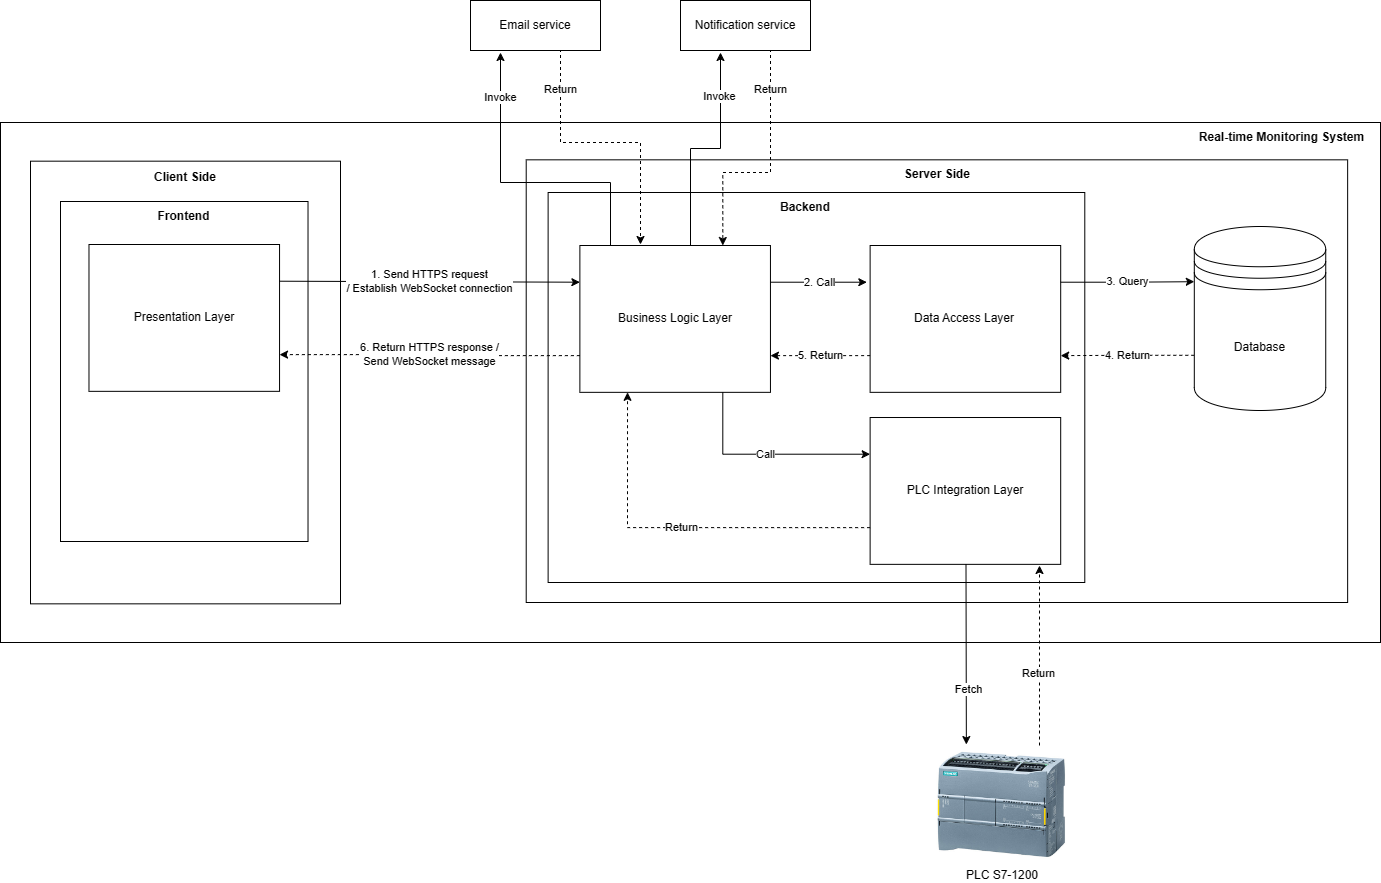

The diagram above was exported from draw.io. Its source (the exported page's mxGraphModel, read from the mxfile embedded in the PNG):
<mxGraphModel dx="1934" dy="794" grid="1" gridSize="10" guides="1" tooltips="1" connect="1" arrows="1" fold="1" page="1" pageScale="1" pageWidth="850" pageHeight="1100" math="0" shadow="0">
  <root>
    <mxCell id="0" />
    <mxCell id="1" parent="0" />
    <mxCell id="ue6JzY_-lCzW6dUpTYyJ-3" value="" style="group" parent="1" connectable="0" vertex="1">
      <mxGeometry x="-80" y="280" width="1380" height="560" as="geometry" />
    </mxCell>
    <mxCell id="ue6JzY_-lCzW6dUpTYyJ-1" value="" style="rounded=0;whiteSpace=wrap;html=1;" parent="ue6JzY_-lCzW6dUpTYyJ-3" vertex="1">
      <mxGeometry y="40" width="1380" height="520" as="geometry" />
    </mxCell>
    <mxCell id="ue6JzY_-lCzW6dUpTYyJ-2" value="Real-time Monitoring System" style="text;html=1;align=center;verticalAlign=middle;whiteSpace=wrap;rounded=0;fontStyle=1" parent="ue6JzY_-lCzW6dUpTYyJ-3" vertex="1">
      <mxGeometry x="1182.857142857143" y="40" width="197.14285714285717" height="30" as="geometry" />
    </mxCell>
    <mxCell id="ue6JzY_-lCzW6dUpTYyJ-4" value="" style="rounded=0;whiteSpace=wrap;html=1;" parent="ue6JzY_-lCzW6dUpTYyJ-3" vertex="1">
      <mxGeometry x="30" y="78.67" width="310" height="442.67" as="geometry" />
    </mxCell>
    <mxCell id="ue6JzY_-lCzW6dUpTYyJ-12" value="" style="group" parent="ue6JzY_-lCzW6dUpTYyJ-3" connectable="0" vertex="1">
      <mxGeometry x="59.999047619047616" y="119" width="247.52380952380952" height="340" as="geometry" />
    </mxCell>
    <mxCell id="ue6JzY_-lCzW6dUpTYyJ-13" value="" style="rounded=0;whiteSpace=wrap;html=1;" parent="ue6JzY_-lCzW6dUpTYyJ-12" vertex="1">
      <mxGeometry width="247.52380952380952" height="340" as="geometry" />
    </mxCell>
    <mxCell id="ue6JzY_-lCzW6dUpTYyJ-14" value="&lt;b&gt;Frontend&lt;/b&gt;" style="text;html=1;align=center;verticalAlign=middle;whiteSpace=wrap;rounded=0;" parent="ue6JzY_-lCzW6dUpTYyJ-12" vertex="1">
      <mxGeometry x="72.29666666666668" width="102.9304761904762" height="30" as="geometry" />
    </mxCell>
    <mxCell id="ue6JzY_-lCzW6dUpTYyJ-16" value="" style="group" parent="ue6JzY_-lCzW6dUpTYyJ-12" connectable="0" vertex="1">
      <mxGeometry x="28.476190476190478" y="22.995200000000004" width="190.57142857142858" height="166.84480000000002" as="geometry" />
    </mxCell>
    <mxCell id="ue6JzY_-lCzW6dUpTYyJ-19" value="" style="group" parent="ue6JzY_-lCzW6dUpTYyJ-16" connectable="0" vertex="1">
      <mxGeometry width="190.57142857142858" height="166.84480000000002" as="geometry" />
    </mxCell>
    <mxCell id="ue6JzY_-lCzW6dUpTYyJ-17" value="" style="rounded=0;whiteSpace=wrap;html=1;" parent="ue6JzY_-lCzW6dUpTYyJ-19" vertex="1">
      <mxGeometry y="20" width="190.57142857142858" height="146.84" as="geometry" />
    </mxCell>
    <mxCell id="ue6JzY_-lCzW6dUpTYyJ-18" value="&lt;span style=&quot;font-weight: normal;&quot;&gt;Presentation Layer&lt;/span&gt;" style="text;html=1;align=center;verticalAlign=middle;whiteSpace=wrap;rounded=0;fontStyle=1" parent="ue6JzY_-lCzW6dUpTYyJ-19" vertex="1">
      <mxGeometry x="26.28571428571429" y="84.2948224" width="138" height="18.2449696" as="geometry" />
    </mxCell>
    <mxCell id="ue6JzY_-lCzW6dUpTYyJ-5" value="&lt;b&gt;Client Side&lt;/b&gt;" style="text;html=1;align=center;verticalAlign=middle;whiteSpace=wrap;rounded=0;" parent="ue6JzY_-lCzW6dUpTYyJ-3" vertex="1">
      <mxGeometry x="142.11238095238093" y="79.99999999999999" width="85.76809523809526" height="30" as="geometry" />
    </mxCell>
    <mxCell id="ue6JzY_-lCzW6dUpTYyJ-7" value="" style="rounded=0;whiteSpace=wrap;html=1;" parent="ue6JzY_-lCzW6dUpTYyJ-3" vertex="1">
      <mxGeometry x="525.7142857142858" y="77.33" width="821.4285714285714" height="442.67" as="geometry" />
    </mxCell>
    <mxCell id="ue6JzY_-lCzW6dUpTYyJ-11" value="Server Side" style="text;html=1;align=center;verticalAlign=middle;whiteSpace=wrap;rounded=0;fontStyle=1" parent="ue6JzY_-lCzW6dUpTYyJ-3" vertex="1">
      <mxGeometry x="893.5390476190478" y="77.32999999999998" width="85.76809523809526" height="30" as="geometry" />
    </mxCell>
    <mxCell id="ue6JzY_-lCzW6dUpTYyJ-26" value="" style="rounded=0;whiteSpace=wrap;html=1;" parent="ue6JzY_-lCzW6dUpTYyJ-3" vertex="1">
      <mxGeometry x="547.6190476190476" y="110" width="536.6666666666666" height="390" as="geometry" />
    </mxCell>
    <mxCell id="ue6JzY_-lCzW6dUpTYyJ-27" value="&lt;b&gt;Backend&lt;/b&gt;" style="text;html=1;align=center;verticalAlign=middle;whiteSpace=wrap;rounded=0;" parent="ue6JzY_-lCzW6dUpTYyJ-3" vertex="1">
      <mxGeometry x="697.9710487155805" y="110" width="214.06725485584818" height="30.232106672727266" as="geometry" />
    </mxCell>
    <mxCell id="ue6JzY_-lCzW6dUpTYyJ-99" value="4. Return" style="edgeStyle=orthogonalEdgeStyle;rounded=0;orthogonalLoop=1;jettySize=auto;html=1;exitX=0;exitY=0.7;exitDx=0;exitDy=0;entryX=1;entryY=0.75;entryDx=0;entryDy=0;dashed=1;" parent="ue6JzY_-lCzW6dUpTYyJ-3" source="ue6JzY_-lCzW6dUpTYyJ-44" target="ue6JzY_-lCzW6dUpTYyJ-91" edge="1">
      <mxGeometry relative="1" as="geometry" />
    </mxCell>
    <mxCell id="ue6JzY_-lCzW6dUpTYyJ-44" value="Database" style="shape=datastore;whiteSpace=wrap;html=1;" parent="ue6JzY_-lCzW6dUpTYyJ-3" vertex="1">
      <mxGeometry x="1193.8095238095239" y="144" width="131.42857142857144" height="184" as="geometry" />
    </mxCell>
    <mxCell id="ue6JzY_-lCzW6dUpTYyJ-48" value="" style="group" parent="ue6JzY_-lCzW6dUpTYyJ-3" connectable="0" vertex="1">
      <mxGeometry x="619.9047619047619" y="234.37" width="168.66666666666666" height="122.68" as="geometry" />
    </mxCell>
    <mxCell id="ue6JzY_-lCzW6dUpTYyJ-52" value="" style="group" parent="ue6JzY_-lCzW6dUpTYyJ-3" connectable="0" vertex="1">
      <mxGeometry x="594.7142857142857" y="234.37" width="190.57142857142858" height="122.68" as="geometry" />
    </mxCell>
    <mxCell id="ue6JzY_-lCzW6dUpTYyJ-60" value="" style="group" parent="ue6JzY_-lCzW6dUpTYyJ-3" connectable="0" vertex="1">
      <mxGeometry x="843.3333333333334" y="182.32999999999998" width="190.57142857142858" height="122.68" as="geometry" />
    </mxCell>
    <mxCell id="ue6JzY_-lCzW6dUpTYyJ-61" value="" style="group" parent="ue6JzY_-lCzW6dUpTYyJ-60" connectable="0" vertex="1">
      <mxGeometry width="190.57142857142858" height="122.68" as="geometry" />
    </mxCell>
    <mxCell id="ue6JzY_-lCzW6dUpTYyJ-75" value="" style="group" parent="ue6JzY_-lCzW6dUpTYyJ-3" connectable="0" vertex="1">
      <mxGeometry x="869.6190476190477" y="305.00520000000006" width="190.57142857142858" height="166.84480000000002" as="geometry" />
    </mxCell>
    <mxCell id="ue6JzY_-lCzW6dUpTYyJ-76" value="" style="group" parent="ue6JzY_-lCzW6dUpTYyJ-75" connectable="0" vertex="1">
      <mxGeometry width="190.57142857142858" height="166.84480000000002" as="geometry" />
    </mxCell>
    <mxCell id="ue6JzY_-lCzW6dUpTYyJ-77" value="" style="rounded=0;whiteSpace=wrap;html=1;" parent="ue6JzY_-lCzW6dUpTYyJ-76" vertex="1">
      <mxGeometry y="30" width="190.57142857142858" height="146.84" as="geometry" />
    </mxCell>
    <mxCell id="ue6JzY_-lCzW6dUpTYyJ-78" value="&lt;span style=&quot;font-weight: 400;&quot;&gt;PLC Integration Layer&lt;/span&gt;" style="text;html=1;align=center;verticalAlign=middle;whiteSpace=wrap;rounded=0;fontStyle=1" parent="ue6JzY_-lCzW6dUpTYyJ-76" vertex="1">
      <mxGeometry x="26.28571428571429" y="94.2948224" width="138" height="18.2449696" as="geometry" />
    </mxCell>
    <mxCell id="ue6JzY_-lCzW6dUpTYyJ-84" value="" style="group" parent="ue6JzY_-lCzW6dUpTYyJ-3" connectable="0" vertex="1">
      <mxGeometry x="579.3809523809524" y="162.99520000000007" width="190.57142857142858" height="146.83999999999997" as="geometry" />
    </mxCell>
    <mxCell id="ue6JzY_-lCzW6dUpTYyJ-82" value="" style="rounded=0;whiteSpace=wrap;html=1;" parent="ue6JzY_-lCzW6dUpTYyJ-84" vertex="1">
      <mxGeometry width="190.57142857142858" height="146.84" as="geometry" />
    </mxCell>
    <mxCell id="ue6JzY_-lCzW6dUpTYyJ-83" value="&lt;span style=&quot;font-weight: 400;&quot;&gt;Business Logic Layer&lt;/span&gt;" style="text;html=1;align=center;verticalAlign=middle;whiteSpace=wrap;rounded=0;fontStyle=1" parent="ue6JzY_-lCzW6dUpTYyJ-84" vertex="1">
      <mxGeometry x="26.28571428571429" y="64.29482240000002" width="138" height="18.2449696" as="geometry" />
    </mxCell>
    <mxCell id="ue6JzY_-lCzW6dUpTYyJ-93" value="" style="group" parent="ue6JzY_-lCzW6dUpTYyJ-3" connectable="0" vertex="1">
      <mxGeometry x="868.5238095238096" y="129.99520000000007" width="190.57142857142858" height="166.84480000000002" as="geometry" />
    </mxCell>
    <mxCell id="ue6JzY_-lCzW6dUpTYyJ-91" value="" style="rounded=0;whiteSpace=wrap;html=1;" parent="ue6JzY_-lCzW6dUpTYyJ-93" vertex="1">
      <mxGeometry x="1.0952380952380953" y="33" width="190.57142857142858" height="146.84" as="geometry" />
    </mxCell>
    <mxCell id="ue6JzY_-lCzW6dUpTYyJ-90" value="" style="group" parent="ue6JzY_-lCzW6dUpTYyJ-93" connectable="0" vertex="1">
      <mxGeometry y="13" width="190.57142857142858" height="166.84480000000002" as="geometry" />
    </mxCell>
    <mxCell id="ue6JzY_-lCzW6dUpTYyJ-92" value="&lt;span style=&quot;font-weight: 400;&quot;&gt;Data Access Layer&lt;/span&gt;" style="text;html=1;align=center;verticalAlign=middle;whiteSpace=wrap;rounded=0;fontStyle=1" parent="ue6JzY_-lCzW6dUpTYyJ-90" vertex="1">
      <mxGeometry x="26.28571428571429" y="84.2948224" width="138" height="18.2449696" as="geometry" />
    </mxCell>
    <mxCell id="ue6JzY_-lCzW6dUpTYyJ-94" value="1. Send HTTPS request&lt;br&gt;/ Establish WebSocket connection" style="rounded=0;orthogonalLoop=1;jettySize=auto;html=1;exitX=1;exitY=0.25;exitDx=0;exitDy=0;entryX=0;entryY=0.25;entryDx=0;entryDy=0;" parent="ue6JzY_-lCzW6dUpTYyJ-3" source="ue6JzY_-lCzW6dUpTYyJ-17" target="ue6JzY_-lCzW6dUpTYyJ-82" edge="1">
      <mxGeometry relative="1" as="geometry" />
    </mxCell>
    <mxCell id="ue6JzY_-lCzW6dUpTYyJ-97" value="3. Query" style="edgeStyle=orthogonalEdgeStyle;rounded=0;orthogonalLoop=1;jettySize=auto;html=1;exitX=1;exitY=0.25;exitDx=0;exitDy=0;entryX=0;entryY=0.3;entryDx=0;entryDy=0;" parent="ue6JzY_-lCzW6dUpTYyJ-3" source="ue6JzY_-lCzW6dUpTYyJ-91" target="ue6JzY_-lCzW6dUpTYyJ-44" edge="1">
      <mxGeometry relative="1" as="geometry" />
    </mxCell>
    <mxCell id="ue6JzY_-lCzW6dUpTYyJ-101" value="5. Return" style="edgeStyle=orthogonalEdgeStyle;rounded=0;orthogonalLoop=1;jettySize=auto;html=1;exitX=0;exitY=0.75;exitDx=0;exitDy=0;entryX=1;entryY=0.75;entryDx=0;entryDy=0;dashed=1;" parent="ue6JzY_-lCzW6dUpTYyJ-3" source="ue6JzY_-lCzW6dUpTYyJ-91" target="ue6JzY_-lCzW6dUpTYyJ-82" edge="1">
      <mxGeometry relative="1" as="geometry" />
    </mxCell>
    <mxCell id="ue6JzY_-lCzW6dUpTYyJ-102" value="2. Call" style="rounded=0;orthogonalLoop=1;jettySize=auto;html=1;exitX=1;exitY=0.25;exitDx=0;exitDy=0;entryX=0;entryY=0.25;entryDx=0;entryDy=0;" parent="ue6JzY_-lCzW6dUpTYyJ-3" edge="1">
      <mxGeometry x="0.0084" relative="1" as="geometry">
        <mxPoint x="769.952380952381" y="199.7052000000001" as="sourcePoint" />
        <mxPoint x="866.3333333333334" y="199.7052000000001" as="targetPoint" />
        <mxPoint as="offset" />
      </mxGeometry>
    </mxCell>
    <mxCell id="ue6JzY_-lCzW6dUpTYyJ-103" value="6. Return HTTPS response /&lt;br&gt;Send WebSocket message" style="edgeStyle=orthogonalEdgeStyle;rounded=0;orthogonalLoop=1;jettySize=auto;html=1;exitX=0;exitY=0.75;exitDx=0;exitDy=0;entryX=1;entryY=0.75;entryDx=0;entryDy=0;dashed=1;" parent="ue6JzY_-lCzW6dUpTYyJ-3" source="ue6JzY_-lCzW6dUpTYyJ-82" target="ue6JzY_-lCzW6dUpTYyJ-17" edge="1">
      <mxGeometry relative="1" as="geometry">
        <mxPoint x="877.2857142857143" y="283" as="sourcePoint" />
        <mxPoint x="780.9047619047619" y="283" as="targetPoint" />
      </mxGeometry>
    </mxCell>
    <mxCell id="ue6JzY_-lCzW6dUpTYyJ-105" value="Call" style="edgeStyle=orthogonalEdgeStyle;rounded=0;orthogonalLoop=1;jettySize=auto;html=1;exitX=0.75;exitY=1;exitDx=0;exitDy=0;entryX=0;entryY=0.25;entryDx=0;entryDy=0;" parent="ue6JzY_-lCzW6dUpTYyJ-3" source="ue6JzY_-lCzW6dUpTYyJ-82" target="ue6JzY_-lCzW6dUpTYyJ-77" edge="1">
      <mxGeometry relative="1" as="geometry" />
    </mxCell>
    <mxCell id="ue6JzY_-lCzW6dUpTYyJ-108" value="Return" style="edgeStyle=orthogonalEdgeStyle;rounded=0;orthogonalLoop=1;jettySize=auto;html=1;exitX=0;exitY=0.75;exitDx=0;exitDy=0;entryX=0.25;entryY=1;entryDx=0;entryDy=0;dashed=1;" parent="ue6JzY_-lCzW6dUpTYyJ-3" source="ue6JzY_-lCzW6dUpTYyJ-77" target="ue6JzY_-lCzW6dUpTYyJ-82" edge="1">
      <mxGeometry relative="1" as="geometry" />
    </mxCell>
    <mxCell id="ue6JzY_-lCzW6dUpTYyJ-47" value="PLC S7-1200" style="shape=image;verticalLabelPosition=bottom;labelBackgroundColor=default;verticalAlign=top;aspect=fixed;imageAspect=0;image=https://tkld.com.vn/wp-content/uploads/2021/08/plc-s7-1200-cpu-1215fc.jpg;" parent="1" vertex="1">
      <mxGeometry x="822.25" y="945" width="199.5" height="114" as="geometry" />
    </mxCell>
    <mxCell id="ue6JzY_-lCzW6dUpTYyJ-106" value="Fetch" style="rounded=0;orthogonalLoop=1;jettySize=auto;html=1;exitX=0.25;exitY=1;exitDx=0;exitDy=0;entryX=0.199;entryY=-0.012;entryDx=0;entryDy=0;entryPerimeter=0;" parent="1" edge="1">
      <mxGeometry x="0.3834" y="2" relative="1" as="geometry">
        <mxPoint x="885.5" y="761.8452" as="sourcePoint" />
        <mxPoint x="885.8600000000001" y="942.04" as="targetPoint" />
        <mxPoint as="offset" />
      </mxGeometry>
    </mxCell>
    <mxCell id="ue6JzY_-lCzW6dUpTYyJ-107" value="Return" style="rounded=0;orthogonalLoop=1;jettySize=auto;html=1;exitX=0.75;exitY=0;exitDx=0;exitDy=0;dashed=1;" parent="1" edge="1">
      <mxGeometry x="-0.2019" y="1" relative="1" as="geometry">
        <mxPoint x="959" y="943" as="sourcePoint" />
        <mxPoint x="959" y="763" as="targetPoint" />
        <mxPoint as="offset" />
      </mxGeometry>
    </mxCell>
    <mxCell id="ue6JzY_-lCzW6dUpTYyJ-115" style="edgeStyle=orthogonalEdgeStyle;rounded=0;orthogonalLoop=1;jettySize=auto;html=1;entryX=0.75;entryY=0;entryDx=0;entryDy=0;dashed=1;exitX=0.75;exitY=1;exitDx=0;exitDy=0;" parent="1" source="ue6JzY_-lCzW6dUpTYyJ-109" target="ue6JzY_-lCzW6dUpTYyJ-82" edge="1">
      <mxGeometry relative="1" as="geometry">
        <mxPoint x="750" y="248" as="sourcePoint" />
        <Array as="points">
          <mxPoint x="690" y="248" />
          <mxPoint x="690" y="370" />
          <mxPoint x="642" y="370" />
        </Array>
      </mxGeometry>
    </mxCell>
    <mxCell id="ue6JzY_-lCzW6dUpTYyJ-116" value="Return" style="edgeLabel;html=1;align=center;verticalAlign=middle;resizable=0;points=[];" parent="ue6JzY_-lCzW6dUpTYyJ-115" connectable="0" vertex="1">
      <mxGeometry x="-0.6319" y="-1" relative="1" as="geometry">
        <mxPoint as="offset" />
      </mxGeometry>
    </mxCell>
    <mxCell id="ue6JzY_-lCzW6dUpTYyJ-109" value="Notification service" style="rounded=0;whiteSpace=wrap;html=1;" parent="1" vertex="1">
      <mxGeometry x="600" y="198" width="130" height="50" as="geometry" />
    </mxCell>
    <mxCell id="ue6JzY_-lCzW6dUpTYyJ-112" value="Return" style="edgeStyle=orthogonalEdgeStyle;rounded=0;orthogonalLoop=1;jettySize=auto;html=1;exitX=0.75;exitY=1;exitDx=0;exitDy=0;dashed=1;" parent="1" source="ue6JzY_-lCzW6dUpTYyJ-110" edge="1">
      <mxGeometry x="-0.6717" relative="1" as="geometry">
        <Array as="points">
          <mxPoint x="480" y="248" />
          <mxPoint x="480" y="340" />
          <mxPoint x="560" y="340" />
          <mxPoint x="560" y="442" />
        </Array>
        <mxPoint as="offset" />
        <mxPoint x="560" y="442" as="targetPoint" />
      </mxGeometry>
    </mxCell>
    <mxCell id="ue6JzY_-lCzW6dUpTYyJ-110" value="Email service" style="rounded=0;whiteSpace=wrap;html=1;" parent="1" vertex="1">
      <mxGeometry x="390" y="198" width="130" height="50" as="geometry" />
    </mxCell>
    <mxCell id="ue6JzY_-lCzW6dUpTYyJ-111" value="Invoke" style="edgeStyle=orthogonalEdgeStyle;rounded=0;orthogonalLoop=1;jettySize=auto;html=1;" parent="1" source="ue6JzY_-lCzW6dUpTYyJ-82" edge="1">
      <mxGeometry x="0.7026" relative="1" as="geometry">
        <Array as="points">
          <mxPoint x="530" y="380" />
          <mxPoint x="420" y="380" />
        </Array>
        <mxPoint as="offset" />
        <mxPoint x="420" y="250" as="targetPoint" />
      </mxGeometry>
    </mxCell>
    <mxCell id="ue6JzY_-lCzW6dUpTYyJ-113" style="edgeStyle=orthogonalEdgeStyle;rounded=0;orthogonalLoop=1;jettySize=auto;html=1;exitX=0.5;exitY=0;exitDx=0;exitDy=0;" parent="1" source="ue6JzY_-lCzW6dUpTYyJ-82" edge="1">
      <mxGeometry relative="1" as="geometry">
        <Array as="points">
          <mxPoint x="610" y="443" />
          <mxPoint x="610" y="346" />
          <mxPoint x="640" y="346" />
          <mxPoint x="640" y="252" />
        </Array>
        <mxPoint x="640" y="250" as="targetPoint" />
      </mxGeometry>
    </mxCell>
    <mxCell id="ue6JzY_-lCzW6dUpTYyJ-114" value="Invoke" style="edgeLabel;html=1;align=center;verticalAlign=middle;resizable=0;points=[];" parent="ue6JzY_-lCzW6dUpTYyJ-113" connectable="0" vertex="1">
      <mxGeometry x="0.7298" y="2" relative="1" as="geometry">
        <mxPoint y="11" as="offset" />
      </mxGeometry>
    </mxCell>
  </root>
</mxGraphModel>